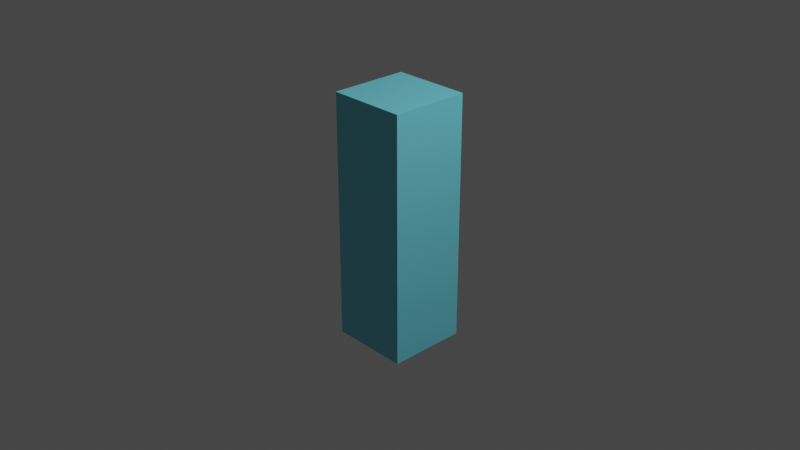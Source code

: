 # Source: water.blend  (saved by Blender 3.3.6; exported with 4.5.12 LTS)
import bpy
from mathutils import Matrix  # noqa: F401  (used for matrix-valued properties, if any)

bpy.ops.wm.read_factory_settings(use_empty=True)
scene = bpy.context.scene
scene.name = 'Scene'

# ---- collections
col_collection = bpy.data.collections.new('Collection'); scene.collection.children.link(col_collection)

# ---- materials (node trees are filled in below, after node groups)
mat_material = bpy.data.materials.new('Material')
mat_material.alpha_threshold = 0.0
mat_material.use_transparent_shadow = False
mat_material.roughness = 0.5
mat_material.line_color = (0.0, 0.0, 0.0, 1.0)

# ---- material node trees
mat_material.use_nodes = True; mat_material.node_tree.nodes.clear()
_N = mat_material.node_tree.nodes; _L = mat_material.node_tree.links
n0 = _N.new('ShaderNodeOutputMaterial'); n0.name = 'Material Output'; n0.location = (300, 300)
n1 = _N.new('ShaderNodeBsdfPrincipled'); n1.name = 'Principled BSDF'; n1.location = (10, 300)
n1.distribution = 'GGX'
n1.subsurface_method = 'RANDOM_WALK_SKIN'
n1.inputs[0].default_value = (0.1638, 0.6681, 0.8, 1.0)
n1.inputs[3].default_value = 1.45
n1.inputs[27].default_value = (0.0, 0.0, 0.0, 1.0)
n1.inputs[28].default_value = 1.0
_L.new(n1.outputs[0], n0.inputs[0])
n0.is_active_output = True

# ---- world
world_world = bpy.data.worlds.new('World'); scene.world = world_world
world_world.use_nodes = True; world_world.node_tree.nodes.clear()
_N = world_world.node_tree.nodes; _L = world_world.node_tree.links
n0 = _N.new('ShaderNodeOutputWorld'); n0.name = 'World Output'; n0.location = (300, 300)
n1 = _N.new('ShaderNodeBackground'); n1.name = 'Background'; n1.location = (10, 300)
n1.inputs[0].default_value = (0.05088, 0.05088, 0.05088, 1.0)
_L.new(n1.outputs[0], n0.inputs[0])
n0.is_active_output = True
world_world.color = (0.05088, 0.05088, 0.05088)
world_world.use_sun_shadow = False
world_world.sun_shadow_jitter_overblur = 0.0

# ---- cameras
cam_camera = bpy.data.cameras.new('Camera')
cam_camera.clip_end = 100.0
cam_camera.ortho_scale = 7.314

# ---- lights
light_light = bpy.data.lights.new('Light', 'POINT')
light_light.transmission_factor = 0.0
light_light.energy = 1000.0
light_light.shadow_soft_size = 0.1
light_light.shadow_maximum_resolution = 0.006
light_light.use_absolute_resolution = True

# ---- meshes
me_cube = bpy.data.meshes.new('Cube')
me_cube.from_pydata([(1.0, 1.0, 1.0), (1.0, 1.0, -1.0), (1.0, -1.0, 1.0), (1.0, -1.0, -1.0), (-1.0, 1.0, 1.0), (-1.0, 1.0, -1.0), (-1.0, -1.0, 1.0), (-1.0, -1.0, -1.0)], [], [(0, 4, 6, 2), (3, 2, 6, 7), (7, 6, 4, 5), (5, 1, 3, 7), (1, 0, 2, 3), (5, 4, 0, 1)])
_uv = me_cube.uv_layers.new(name='UVMap')
_uv.uv.foreach_set('vector', [0.625, 0.5, 0.875, 0.5, 0.875, 0.75, 0.625, 0.75, 0.375, 0.75, 0.625, 0.75, 0.625, 1.0, 0.375, 1.0, 0.375, 0.0, 0.625, 0.0, 0.625, 0.25, 0.375, 0.25, 0.125, 0.5, 0.375, 0.5, 0.375, 0.75, 0.125, 0.75, 0.375, 0.5, 0.625, 0.5, 0.625, 0.75, 0.375, 0.75, 0.375, 0.25, 0.625, 0.25, 0.625, 0.5, 0.375, 0.5])
me_cube.materials.append(mat_material)
me_cube.use_mirror_vertex_groups = False
me_cube.update()

# ---- objects
ob_cube = bpy.data.objects.new('Cube', me_cube)
ob_light = bpy.data.objects.new('Light', light_light)
ob_camera = bpy.data.objects.new('Camera', cam_camera)

# ---- transforms, parenting, visibility, modifiers, constraints
ob_cube.location = (0.0, 0.0, 0.0)
ob_cube.scale = (0.43, 0.43, 1.35)
ob_cube.lock_rotations_4d = False
ob_cube.empty_display_type = 'ARROWS'
ob_cube.lineart.crease_threshold = 0.0
ob_light.location = (4.076, 1.005, 5.904)
ob_light.rotation_euler = (0.6503, 0.05522, 1.866)
ob_light.lock_rotations_4d = False
ob_light.empty_display_type = 'ARROWS'
ob_light.color = (0.0, 0.0, 0.0, 0.0)
ob_light.lineart.crease_threshold = 0.0
ob_camera.location = (7.359, -6.926, 4.958)
ob_camera.rotation_euler = (1.109, 0.0, 0.8149)
ob_camera.lock_rotations_4d = False
ob_camera.empty_display_type = 'ARROWS'
ob_camera.color = (0.0, 0.0, 0.0, 0.0)
ob_camera.display_type = 'WIRE'
ob_camera.lineart.crease_threshold = 0.0

# ---- collection membership
col_collection.objects.link(ob_cube)
col_collection.objects.link(ob_light)
col_collection.objects.link(ob_camera)

# ---- scene / render settings (as saved in the file)
scene.camera = ob_camera
scene.frame_start = 1; scene.frame_end = 250; scene.frame_set(1)
scene.render.engine = 'BLENDER_EEVEE_NEXT'
scene.cycles.sampling_pattern = 'TABULATED_SOBOL'
scene.cycles.use_light_tree = False
scene.view_settings.view_transform = 'Filmic'
bpy.context.view_layer.update()
